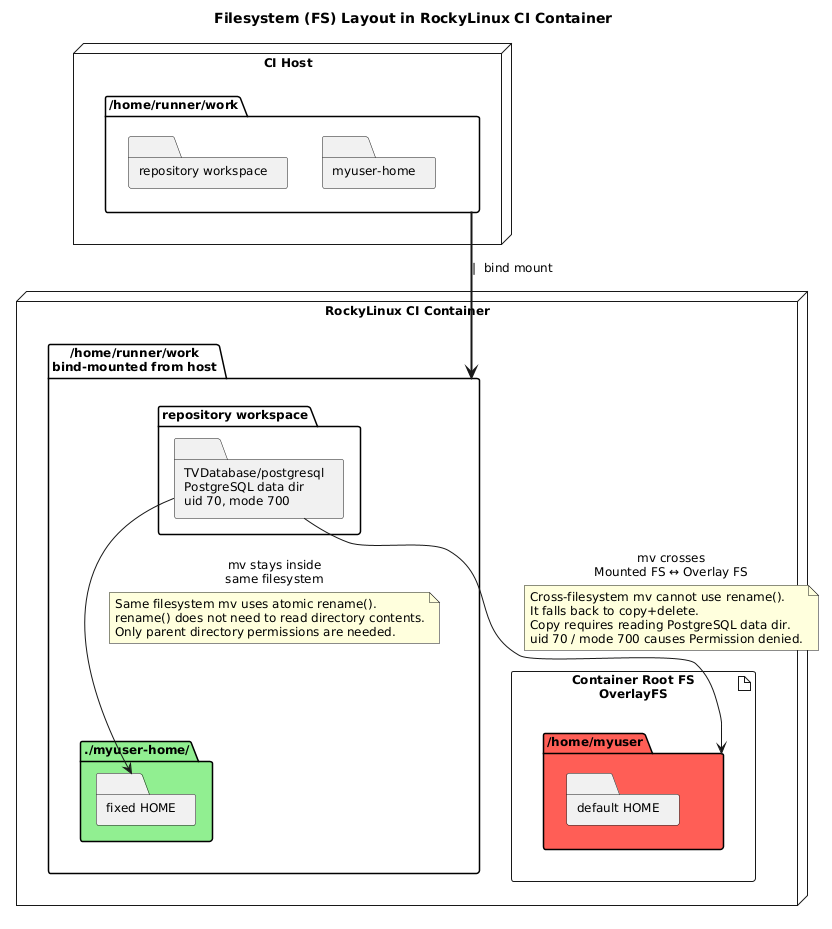

The diagram above was rendered by PlantUML. Its source (embedded in the PNG):
@startuml
skinparam backgroundColor #FEFEFE
skinparam componentStyle rectangle
skinparam defaultFontSize 12

title Filesystem (FS) Layout in RockyLinux CI Container

node "CI Host" as Host {
    folder "/home/runner/work" as HostWork {
        folder "repository workspace" as HostWorkspace
        folder "myuser-home" as HostHome
    }
}

node "RockyLinux CI Container" as Rocky {

    artifact "Container Root FS\nOverlayFS" as Overlay {
        folder "/home/myuser" as BadHome #FF5F57 {
            folder "default HOME" 
        }
    }

    folder "/home/runner/work\nbind-mounted from host" as MountedWork {
        folder "repository workspace" as Workspace {
            folder "TVDatabase/postgresql\nPostgreSQL data dir\nuid 70, mode 700" as PGData
        }

        folder "./myuser-home/" as GoodHome #90EE90 {
            folder "fixed HOME" as GoodTmp

        }
    }
}

HostWork ==> MountedWork : |  bind mount

PGData --> BadHome : mv crosses\nMounted FS ↔ Overlay FS
note on link
  Cross-filesystem mv cannot use rename().
  It falls back to copy+delete.
  Copy requires reading PostgreSQL data dir.
  uid 70 / mode 700 causes Permission denied.
end note

PGData --> GoodTmp : mv stays inside\nsame filesystem
note on link
  Same filesystem mv uses atomic rename().
  rename() does not need to read directory contents.
  Only parent directory permissions are needed.
end note
@enduml